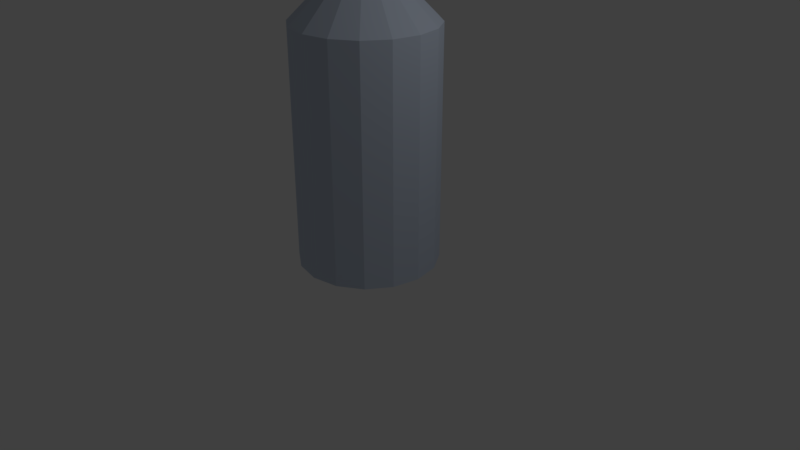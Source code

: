 # Source: actor_collision.blend  (saved by Blender 2.78.0; exported with 4.5.12 LTS)
import bpy
from mathutils import Matrix  # noqa: F401  (used for matrix-valued properties, if any)

bpy.ops.wm.read_factory_settings(use_empty=True)
scene = bpy.context.scene
scene.name = 'Scene'

# ---- collections
col_collection_1 = bpy.data.collections.new('Collection 1'); scene.collection.children.link(col_collection_1)

# ---- materials (node trees are filled in below, after node groups)
mat_inaccessible = bpy.data.materials.new('inaccessible')
mat_inaccessible.alpha_threshold = 0.0
mat_inaccessible.use_transparent_shadow = False
mat_inaccessible.diffuse_color = (0.5647, 0.6376, 0.7605, 1.0)
mat_inaccessible.roughness = 0.5
mat_inaccessible.line_color = (0.0, 0.0, 0.0, 1.0)

# ---- material node trees

# ---- world
world_world = bpy.data.worlds.new('World'); scene.world = world_world
world_world.color = (0.05088, 0.05088, 0.05088)
world_world.use_sun_shadow = False
world_world.sun_shadow_jitter_overblur = 0.0
world_world.cycles.sampling_method = 'MANUAL'

# ---- cameras
cam_camera = bpy.data.cameras.new('Camera')
cam_camera.clip_end = 100.0
cam_camera.lens = 35.0
cam_camera.sensor_width = 32.0
cam_camera.sensor_height = 18.0
cam_camera.ortho_scale = 7.314
cam_camera.dof.focus_distance = 0.0
cam_camera.dof.aperture_fstop = 128.0

# ---- lights
light_lamp = bpy.data.lights.new('Lamp', 'POINT')
light_lamp.transmission_factor = 0.0
light_lamp.cutoff_distance = 30.0
light_lamp.energy = 100.0
light_lamp.shadow_buffer_clip_start = 1.001
light_lamp.shadow_soft_size = 0.1
light_lamp.shadow_maximum_resolution = 0.006
light_lamp.use_absolute_resolution = True

# ---- meshes
me_cylinder = bpy.data.meshes.new('Cylinder')
me_cylinder.from_pydata([(1.21e-08, 0.9, 0.001068), (1.21e-08, 0.9, 3.001), (0.3444, 0.8315, 0.001068), (0.3444, 0.8315, 3.001), (0.6364, 0.6364, 0.001068), (0.6364, 0.6364, 3.001), (0.8315, 0.3444, 0.001068), (0.8315, 0.3444, 3.001), (0.9, -4.151e-08, 0.001068), (0.9, -4.151e-08, 3.001), (0.8315, -0.3444, 0.001068), (0.8315, -0.3444, 3.001), (0.6364, -0.6364, 0.001068), (0.6364, -0.6364, 3.001), (0.3444, -0.8315, 0.001068), (0.3444, -0.8315, 3.001), (1.48e-07, -0.9, 0.001068), (1.48e-07, -0.9, 3.001), (-0.3444, -0.8315, 0.001068), (-0.3444, -0.8315, 3.001), (-0.6364, -0.6364, 0.001068), (-0.6364, -0.6364, 3.001), (-0.8315, -0.3444, 0.001068), (-0.8315, -0.3444, 3.001), (-0.9, 8.565e-09, 0.001068), (-0.9, 8.565e-09, 3.001), (-0.8315, 0.3444, 0.001068), (-0.8315, 0.3444, 3.001), (-0.6364, 0.6364, 0.001068), (-0.6364, 0.6364, 3.001), (-0.3444, 0.8315, 0.001068), (-0.3444, 0.8315, 3.001), (1.21e-08, -2.167e-09, 3.901)], [], [(0, 1, 3, 2), (2, 3, 5, 4), (4, 5, 7, 6), (6, 7, 9, 8), (8, 9, 11, 10), (10, 11, 13, 12), (12, 13, 15, 14), (14, 15, 17, 16), (16, 17, 19, 18), (18, 19, 21, 20), (20, 21, 23, 22), (22, 23, 25, 24), (24, 25, 27, 26), (26, 27, 29, 28), (21, 19, 32), (28, 29, 31, 30), (30, 31, 1, 0), (11, 9, 32), (31, 29, 32), (7, 5, 32), (17, 15, 32), (3, 1, 32), (27, 25, 32), (13, 11, 32), (23, 21, 32), (1, 31, 32), (9, 7, 32), (19, 17, 32), (29, 27, 32), (5, 3, 32), (15, 13, 32), (25, 23, 32)])
me_cylinder.materials.append(mat_inaccessible)
me_cylinder.use_remesh_preserve_volume = False
me_cylinder.use_remesh_preserve_attributes = False
me_cylinder.use_mirror_vertex_groups = False
me_cylinder.update()

# ---- objects
ob_lamp = bpy.data.objects.new('Lamp', light_lamp)
ob_camera = bpy.data.objects.new('Camera', cam_camera)
ob_cylinder = bpy.data.objects.new('Cylinder', me_cylinder)

# ---- transforms, parenting, visibility, modifiers, constraints
ob_lamp.location = (4.076, 1.005, 5.904)
ob_lamp.rotation_euler = (0.6503, 0.05522, 1.866)
ob_lamp.lock_rotations_4d = False
ob_lamp.empty_display_type = 'ARROWS'
ob_lamp.color = (0.0, 0.0, 0.0, 0.0)
ob_lamp.lineart.crease_threshold = 0.0
ob_camera.location = (7.481, -6.508, 5.344)
ob_camera.rotation_euler = (1.109, 0.0, 0.8149)
ob_camera.lock_rotations_4d = False
ob_camera.empty_display_type = 'ARROWS'
ob_camera.color = (0.0, 0.0, 0.0, 0.0)
ob_camera.display_type = 'WIRE'
ob_camera.lineart.crease_threshold = 0.0
ob_cylinder.location = (0.0, 0.0, 0.0)
ob_cylinder.lineart.crease_threshold = 0.0

# ---- collection membership
col_collection_1.objects.link(ob_lamp)
col_collection_1.objects.link(ob_camera)
col_collection_1.objects.link(ob_cylinder)

# ---- scene / render settings (as saved in the file)
scene.camera = ob_camera
scene.frame_start = 1; scene.frame_end = 250; scene.frame_set(1)
scene.render.engine = 'BLENDER_EEVEE_NEXT'
scene.render.resolution_percentage = 50
scene.render.dither_intensity = 0.0
scene.cycles.use_denoising = False
scene.cycles.samples = 128
scene.cycles.sampling_pattern = 'TABULATED_SOBOL'
scene.cycles.light_sampling_threshold = 0.0
scene.cycles.use_adaptive_sampling = False
scene.cycles.use_light_tree = False
scene.cycles.blur_glossy = 0.0
scene.cycles.sample_clamp_indirect = 0.0
scene.view_settings.view_transform = 'Standard'
bpy.context.view_layer.update()
